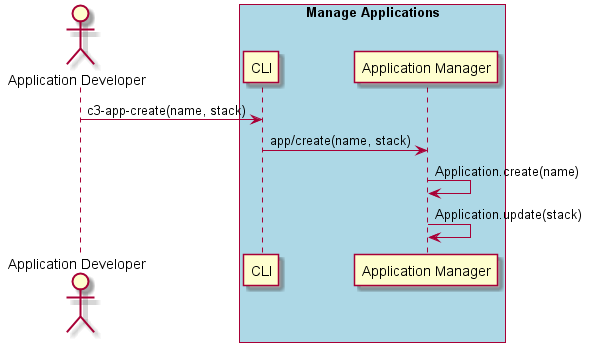

The diagram above was rendered by PlantUML. Its source (embedded in the PNG):
@startuml
Actor "Application Developer" as A

box "Manage Applications" #lightblue
participant "CLI" as S
A -> S : c3-app-create(name, stack)
participant "Application Manager" as AM
S -> AM : app/create(name, stack)
AM -> AM : Application.create(name)
AM -> AM : Application.update(stack)
end box

@enduml